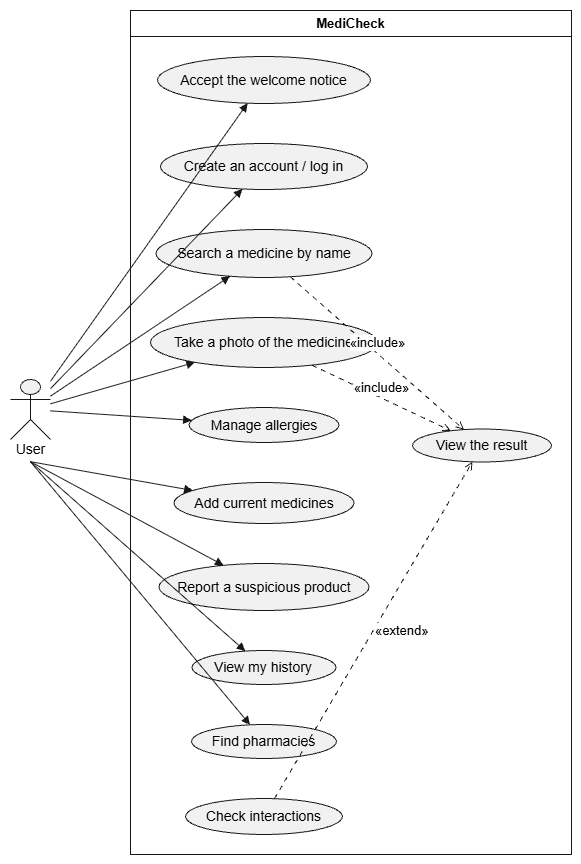

The diagram above was exported from draw.io. Its source (the exported page's mxGraphModel, read from the mxfile embedded in the PNG):
<mxGraphModel dx="1520" dy="885" grid="1" gridSize="10" guides="1" tooltips="1" connect="1" arrows="1" fold="1" page="1" pageScale="1" pageWidth="827" pageHeight="1169" math="0" shadow="0">
  <root>
    <mxCell id="0" />
    <mxCell id="1" parent="0" />
    <UserObject label="" plantUmlData="{&#10;  &quot;data&quot;: &quot;@startuml\nleft to right direction\nactor \&quot;User\&quot; as U\nrectangle \&quot;MediCheck\&quot; {\n  usecase \&quot;Accept the welcome notice\&quot; as UC0\n  usecase \&quot;Create an account / log in\&quot; as UC1\n  usecase \&quot;Search a medicine by name\&quot; as UC2\n  usecase \&quot;Take a photo of the medicine\&quot; as UC3\n  usecase \&quot;View the result\&quot; as UC4\n  usecase \&quot;Manage allergies\&quot; as UC5\n  usecase \&quot;Add current medicines\&quot; as UC6\n  usecase \&quot;Check interactions\&quot; as UC7\n  usecase \&quot;Report a suspicious product\&quot; as UC8\n  usecase \&quot;View my history\&quot; as UC9\n  usecase \&quot;Find pharmacies\&quot; as UC10\n}\nU --&gt; UC0\nU --&gt; UC1\nU --&gt; UC2\nU --&gt; UC3\nU --&gt; UC5\nU --&gt; UC6\nU --&gt; UC8\nU --&gt; UC9\nU --&gt; UC10\nUC2 ..&gt; UC4 : &lt;&lt;include&gt;&gt;\nUC3 ..&gt; UC4 : &lt;&lt;include&gt;&gt;\nUC7 ..&gt; UC4 : &lt;&lt;extend&gt;&gt;\n@enduml&quot;,&#10;  &quot;config&quot;: null&#10;}" id="D33qWLlfnPpTObHqKMBP-1">
      <mxCell connectable="0" parent="1" style="group;transparentBounds=1;editIcon=1;lockedGroup=0;groupPadding=10;" vertex="1">
        <mxGeometry as="geometry" />
      </mxCell>
    </UserObject>
    <UserObject label="MediCheck" plantUmlId="rect_0" plantUmlBaseStyle="swimlane;collapsible=0;startSize=26;fillColor=none;strokeColor=#181818;fontColor=#000000;fontSize=13;fontStyle=1;whiteSpace=wrap;" plantUmlBaseValue="MediCheck" id="D33qWLlfnPpTObHqKMBP-2">
      <mxCell parent="D33qWLlfnPpTObHqKMBP-1" style="swimlane;collapsible=0;startSize=26;fillColor=none;strokeColor=#181818;fontColor=#000000;fontSize=13;fontStyle=1;whiteSpace=wrap;" vertex="1">
        <mxGeometry height="844" width="441" x="150" y="30" as="geometry" />
      </mxCell>
    </UserObject>
    <UserObject label="Accept the welcome notice" plantUmlId="uc_1" plantUmlBaseStyle="ellipse;html=1;fillColor=#F1F1F1;strokeColor=#181818;whiteSpace=wrap;fontColor=#000000;fontSize=14;" plantUmlBaseValue="Accept the welcome notice" id="D33qWLlfnPpTObHqKMBP-3">
      <mxCell parent="D33qWLlfnPpTObHqKMBP-2" style="ellipse;html=1;fillColor=#F1F1F1;strokeColor=#181818;whiteSpace=wrap;fontColor=#000000;fontSize=14;" vertex="1">
        <mxGeometry height="47" width="213" x="27" y="46" as="geometry" />
      </mxCell>
    </UserObject>
    <UserObject label="Create an account / log in" plantUmlId="uc_2" plantUmlBaseStyle="ellipse;html=1;fillColor=#F1F1F1;strokeColor=#181818;whiteSpace=wrap;fontColor=#000000;fontSize=14;" plantUmlBaseValue="Create an account / log in" id="D33qWLlfnPpTObHqKMBP-4">
      <mxCell parent="D33qWLlfnPpTObHqKMBP-2" style="ellipse;html=1;fillColor=#F1F1F1;strokeColor=#181818;whiteSpace=wrap;fontColor=#000000;fontSize=14;" vertex="1">
        <mxGeometry height="46" width="207" x="30" y="133" as="geometry" />
      </mxCell>
    </UserObject>
    <UserObject label="Search a medicine by name" plantUmlId="uc_3" plantUmlBaseStyle="ellipse;html=1;fillColor=#F1F1F1;strokeColor=#181818;whiteSpace=wrap;fontColor=#000000;fontSize=14;" plantUmlBaseValue="Search a medicine by name" id="D33qWLlfnPpTObHqKMBP-5">
      <mxCell parent="D33qWLlfnPpTObHqKMBP-2" style="ellipse;html=1;fillColor=#F1F1F1;strokeColor=#181818;whiteSpace=wrap;fontColor=#000000;fontSize=14;" vertex="1">
        <mxGeometry height="48" width="216" x="25.5" y="219" as="geometry" />
      </mxCell>
    </UserObject>
    <UserObject label="Take a photo of the medicine" plantUmlId="uc_4" plantUmlBaseStyle="ellipse;html=1;fillColor=#F1F1F1;strokeColor=#181818;whiteSpace=wrap;fontColor=#000000;fontSize=14;" plantUmlBaseValue="Take a photo of the medicine" id="D33qWLlfnPpTObHqKMBP-6">
      <mxCell parent="D33qWLlfnPpTObHqKMBP-2" style="ellipse;html=1;fillColor=#F1F1F1;strokeColor=#181818;whiteSpace=wrap;fontColor=#000000;fontSize=14;" vertex="1">
        <mxGeometry height="50" width="227" x="20" y="307" as="geometry" />
      </mxCell>
    </UserObject>
    <UserObject label="Manage allergies" plantUmlId="uc_5" plantUmlBaseStyle="ellipse;html=1;fillColor=#F1F1F1;strokeColor=#181818;whiteSpace=wrap;fontColor=#000000;fontSize=14;" plantUmlBaseValue="Manage allergies" id="D33qWLlfnPpTObHqKMBP-7">
      <mxCell parent="D33qWLlfnPpTObHqKMBP-2" style="ellipse;html=1;fillColor=#F1F1F1;strokeColor=#181818;whiteSpace=wrap;fontColor=#000000;fontSize=14;" vertex="1">
        <mxGeometry height="35" width="150" x="58.5" y="397" as="geometry" />
      </mxCell>
    </UserObject>
    <UserObject label="Add current medicines" plantUmlId="uc_6" plantUmlBaseStyle="ellipse;html=1;fillColor=#F1F1F1;strokeColor=#181818;whiteSpace=wrap;fontColor=#000000;fontSize=14;" plantUmlBaseValue="Add current medicines" id="D33qWLlfnPpTObHqKMBP-8">
      <mxCell parent="D33qWLlfnPpTObHqKMBP-2" style="ellipse;html=1;fillColor=#F1F1F1;strokeColor=#181818;whiteSpace=wrap;fontColor=#000000;fontSize=14;" vertex="1">
        <mxGeometry height="41" width="180" x="43.5" y="472" as="geometry" />
      </mxCell>
    </UserObject>
    <UserObject label="Report a suspicious product" plantUmlId="uc_7" plantUmlBaseStyle="ellipse;html=1;fillColor=#F1F1F1;strokeColor=#181818;whiteSpace=wrap;fontColor=#000000;fontSize=14;" plantUmlBaseValue="Report a suspicious product" id="D33qWLlfnPpTObHqKMBP-9">
      <mxCell parent="D33qWLlfnPpTObHqKMBP-2" style="ellipse;html=1;fillColor=#F1F1F1;strokeColor=#181818;whiteSpace=wrap;fontColor=#000000;fontSize=14;" vertex="1">
        <mxGeometry height="47" width="210" x="28.5" y="553" as="geometry" />
      </mxCell>
    </UserObject>
    <UserObject label="View my history" plantUmlId="uc_8" plantUmlBaseStyle="ellipse;html=1;fillColor=#F1F1F1;strokeColor=#181818;whiteSpace=wrap;fontColor=#000000;fontSize=14;" plantUmlBaseValue="View my history" id="D33qWLlfnPpTObHqKMBP-10">
      <mxCell parent="D33qWLlfnPpTObHqKMBP-2" style="ellipse;html=1;fillColor=#F1F1F1;strokeColor=#181818;whiteSpace=wrap;fontColor=#000000;fontSize=14;" vertex="1">
        <mxGeometry height="34" width="144" x="61.5" y="640" as="geometry" />
      </mxCell>
    </UserObject>
    <UserObject label="Find pharmacies" plantUmlId="uc_9" plantUmlBaseStyle="ellipse;html=1;fillColor=#F1F1F1;strokeColor=#181818;whiteSpace=wrap;fontColor=#000000;fontSize=14;" plantUmlBaseValue="Find pharmacies" id="D33qWLlfnPpTObHqKMBP-11">
      <mxCell parent="D33qWLlfnPpTObHqKMBP-2" style="ellipse;html=1;fillColor=#F1F1F1;strokeColor=#181818;whiteSpace=wrap;fontColor=#000000;fontSize=14;" vertex="1">
        <mxGeometry height="34" width="145" x="61" y="714" as="geometry" />
      </mxCell>
    </UserObject>
    <UserObject label="Check interactions" plantUmlId="uc_10" plantUmlBaseStyle="ellipse;html=1;fillColor=#F1F1F1;strokeColor=#181818;whiteSpace=wrap;fontColor=#000000;fontSize=14;" plantUmlBaseValue="Check interactions" id="D33qWLlfnPpTObHqKMBP-12">
      <mxCell parent="D33qWLlfnPpTObHqKMBP-2" style="ellipse;html=1;fillColor=#F1F1F1;strokeColor=#181818;whiteSpace=wrap;fontColor=#000000;fontSize=14;" vertex="1">
        <mxGeometry height="36" width="157" x="55" y="788" as="geometry" />
      </mxCell>
    </UserObject>
    <UserObject label="View the result" plantUmlId="uc_11" plantUmlBaseStyle="ellipse;html=1;fillColor=#F1F1F1;strokeColor=#181818;whiteSpace=wrap;fontColor=#000000;fontSize=14;" plantUmlBaseValue="View the result" id="D33qWLlfnPpTObHqKMBP-13">
      <mxCell parent="D33qWLlfnPpTObHqKMBP-2" style="ellipse;html=1;fillColor=#F1F1F1;strokeColor=#181818;whiteSpace=wrap;fontColor=#000000;fontSize=14;" vertex="1">
        <mxGeometry height="33" width="139" x="282" y="418.5" as="geometry" />
      </mxCell>
    </UserObject>
    <UserObject label="«include»" plantUmlId="rel_23" plantUmlBaseStyle="endArrow=open;dashed=1;dashPattern=5 5;strokeColor=#181818;fontColor=#000000;fontSize=13;edgeStyle=none;rounded=0;html=1;verticalAlign=bottom;curved=0;endSize=6;sourcePerimeterSpacing=0;targetPerimeterSpacing=0;" plantUmlBaseValue="«include»" id="D33qWLlfnPpTObHqKMBP-25">
      <mxCell edge="1" parent="D33qWLlfnPpTObHqKMBP-2" source="D33qWLlfnPpTObHqKMBP-5" style="endArrow=open;dashed=1;dashPattern=5 5;strokeColor=#181818;fontColor=#000000;fontSize=13;edgeStyle=none;rounded=0;html=1;verticalAlign=bottom;curved=0;endSize=6;sourcePerimeterSpacing=0;targetPerimeterSpacing=0;" target="D33qWLlfnPpTObHqKMBP-13">
        <mxGeometry relative="1" as="geometry" />
      </mxCell>
    </UserObject>
    <UserObject label="«include»" plantUmlId="rel_24" plantUmlBaseStyle="endArrow=open;dashed=1;dashPattern=5 5;strokeColor=#181818;fontColor=#000000;fontSize=13;edgeStyle=none;rounded=0;html=1;verticalAlign=bottom;curved=0;endSize=6;sourcePerimeterSpacing=0;targetPerimeterSpacing=0;" plantUmlBaseValue="«include»" id="D33qWLlfnPpTObHqKMBP-26">
      <mxCell edge="1" parent="D33qWLlfnPpTObHqKMBP-2" source="D33qWLlfnPpTObHqKMBP-6" style="endArrow=open;dashed=1;dashPattern=5 5;strokeColor=#181818;fontColor=#000000;fontSize=13;edgeStyle=none;rounded=0;html=1;verticalAlign=bottom;curved=0;endSize=6;sourcePerimeterSpacing=0;targetPerimeterSpacing=0;" target="D33qWLlfnPpTObHqKMBP-13">
        <mxGeometry relative="1" as="geometry" />
      </mxCell>
    </UserObject>
    <UserObject label="«extend»" plantUmlId="rel_25" plantUmlBaseStyle="endArrow=open;dashed=1;dashPattern=5 5;strokeColor=#181818;fontColor=#000000;fontSize=13;edgeStyle=none;rounded=0;html=1;labelPosition=right;align=left;curved=0;endSize=6;sourcePerimeterSpacing=0;targetPerimeterSpacing=0;" plantUmlBaseValue="«extend»" id="D33qWLlfnPpTObHqKMBP-27">
      <mxCell edge="1" parent="D33qWLlfnPpTObHqKMBP-2" source="D33qWLlfnPpTObHqKMBP-12" style="endArrow=open;dashed=1;dashPattern=5 5;strokeColor=#181818;fontColor=#000000;fontSize=13;edgeStyle=none;rounded=0;html=1;labelPosition=right;align=left;curved=0;endSize=6;sourcePerimeterSpacing=0;targetPerimeterSpacing=0;" target="D33qWLlfnPpTObHqKMBP-13">
        <mxGeometry relative="1" as="geometry" />
      </mxCell>
    </UserObject>
    <UserObject label="" plantUmlId="actor_12" plantUmlBaseStyle="shape=umlActor;html=1;fillColor=#F1F1F1;strokeColor=#181818;fontColor=#000000;fontSize=14;" plantUmlBaseValue="" id="D33qWLlfnPpTObHqKMBP-14">
      <mxCell parent="D33qWLlfnPpTObHqKMBP-1" style="shape=umlActor;html=1;fillColor=#F1F1F1;strokeColor=#181818;fontColor=#000000;fontSize=14;" vertex="1">
        <mxGeometry height="60" width="40" x="30" y="399" as="geometry" />
      </mxCell>
    </UserObject>
    <UserObject label="User" plantUmlId="actorlbl_13" plantUmlBaseStyle="text;html=1;align=center;verticalAlign=middle;spacingBottom=1;fontColor=#000000;fontSize=14;part=1;" plantUmlBaseValue="User" id="D33qWLlfnPpTObHqKMBP-15">
      <mxCell parent="D33qWLlfnPpTObHqKMBP-14" style="text;html=1;align=center;verticalAlign=middle;spacingBottom=1;fontColor=#000000;fontSize=14;part=1;" vertex="1">
        <mxGeometry height="17" width="40" y="62" as="geometry" />
      </mxCell>
    </UserObject>
    <UserObject label="" plantUmlId="rel_14" plantUmlBaseStyle="endArrow=block;endFill=1;strokeColor=#181818;fontColor=#000000;fontSize=13;edgeStyle=none;rounded=0;html=1;curved=0;endSize=6;sourcePerimeterSpacing=0;targetPerimeterSpacing=0;" plantUmlBaseValue="" id="D33qWLlfnPpTObHqKMBP-16">
      <mxCell edge="1" parent="D33qWLlfnPpTObHqKMBP-1" source="D33qWLlfnPpTObHqKMBP-14" style="endArrow=block;endFill=1;strokeColor=#181818;fontColor=#000000;fontSize=13;edgeStyle=none;rounded=0;html=1;curved=0;endSize=6;sourcePerimeterSpacing=0;targetPerimeterSpacing=0;" target="D33qWLlfnPpTObHqKMBP-3">
        <mxGeometry relative="1" as="geometry" />
      </mxCell>
    </UserObject>
    <UserObject label="" plantUmlId="rel_15" plantUmlBaseStyle="endArrow=block;endFill=1;strokeColor=#181818;fontColor=#000000;fontSize=13;edgeStyle=none;rounded=0;html=1;curved=0;endSize=6;sourcePerimeterSpacing=0;targetPerimeterSpacing=0;" plantUmlBaseValue="" id="D33qWLlfnPpTObHqKMBP-17">
      <mxCell edge="1" parent="D33qWLlfnPpTObHqKMBP-1" source="D33qWLlfnPpTObHqKMBP-14" style="endArrow=block;endFill=1;strokeColor=#181818;fontColor=#000000;fontSize=13;edgeStyle=none;rounded=0;html=1;curved=0;endSize=6;sourcePerimeterSpacing=0;targetPerimeterSpacing=0;" target="D33qWLlfnPpTObHqKMBP-4">
        <mxGeometry relative="1" as="geometry" />
      </mxCell>
    </UserObject>
    <UserObject label="" plantUmlId="rel_16" plantUmlBaseStyle="endArrow=block;endFill=1;strokeColor=#181818;fontColor=#000000;fontSize=13;edgeStyle=none;rounded=0;html=1;curved=0;endSize=6;sourcePerimeterSpacing=0;targetPerimeterSpacing=0;" plantUmlBaseValue="" id="D33qWLlfnPpTObHqKMBP-18">
      <mxCell edge="1" parent="D33qWLlfnPpTObHqKMBP-1" source="D33qWLlfnPpTObHqKMBP-14" style="endArrow=block;endFill=1;strokeColor=#181818;fontColor=#000000;fontSize=13;edgeStyle=none;rounded=0;html=1;curved=0;endSize=6;sourcePerimeterSpacing=0;targetPerimeterSpacing=0;" target="D33qWLlfnPpTObHqKMBP-5">
        <mxGeometry relative="1" as="geometry" />
      </mxCell>
    </UserObject>
    <UserObject label="" plantUmlId="rel_17" plantUmlBaseStyle="endArrow=block;endFill=1;strokeColor=#181818;fontColor=#000000;fontSize=13;edgeStyle=none;rounded=0;html=1;curved=0;endSize=6;sourcePerimeterSpacing=0;targetPerimeterSpacing=0;" plantUmlBaseValue="" id="D33qWLlfnPpTObHqKMBP-19">
      <mxCell edge="1" parent="D33qWLlfnPpTObHqKMBP-1" source="D33qWLlfnPpTObHqKMBP-14" style="endArrow=block;endFill=1;strokeColor=#181818;fontColor=#000000;fontSize=13;edgeStyle=none;rounded=0;html=1;curved=0;endSize=6;sourcePerimeterSpacing=0;targetPerimeterSpacing=0;" target="D33qWLlfnPpTObHqKMBP-6">
        <mxGeometry relative="1" as="geometry" />
      </mxCell>
    </UserObject>
    <UserObject label="" plantUmlId="rel_18" plantUmlBaseStyle="endArrow=block;endFill=1;strokeColor=#181818;fontColor=#000000;fontSize=13;edgeStyle=none;rounded=0;html=1;curved=0;endSize=6;sourcePerimeterSpacing=0;targetPerimeterSpacing=0;" plantUmlBaseValue="" id="D33qWLlfnPpTObHqKMBP-20">
      <mxCell edge="1" parent="D33qWLlfnPpTObHqKMBP-1" source="D33qWLlfnPpTObHqKMBP-14" style="endArrow=block;endFill=1;strokeColor=#181818;fontColor=#000000;fontSize=13;edgeStyle=none;rounded=0;html=1;curved=0;endSize=6;sourcePerimeterSpacing=0;targetPerimeterSpacing=0;" target="D33qWLlfnPpTObHqKMBP-7">
        <mxGeometry relative="1" as="geometry" />
      </mxCell>
    </UserObject>
    <UserObject label="" plantUmlId="rel_19" plantUmlBaseStyle="endArrow=block;endFill=1;strokeColor=#181818;fontColor=#000000;fontSize=13;edgeStyle=none;rounded=0;html=1;exitX=0.5;exitY=1.37;exitPerimeter=0;curved=0;endSize=6;sourcePerimeterSpacing=0;targetPerimeterSpacing=0;" plantUmlBaseValue="" id="D33qWLlfnPpTObHqKMBP-21">
      <mxCell edge="1" parent="D33qWLlfnPpTObHqKMBP-1" source="D33qWLlfnPpTObHqKMBP-14" style="endArrow=block;endFill=1;strokeColor=#181818;fontColor=#000000;fontSize=13;edgeStyle=none;rounded=0;html=1;exitX=0.5;exitY=1.37;exitPerimeter=0;curved=0;endSize=6;sourcePerimeterSpacing=0;targetPerimeterSpacing=0;" target="D33qWLlfnPpTObHqKMBP-8">
        <mxGeometry relative="1" as="geometry" />
      </mxCell>
    </UserObject>
    <UserObject label="" plantUmlId="rel_20" plantUmlBaseStyle="endArrow=block;endFill=1;strokeColor=#181818;fontColor=#000000;fontSize=13;edgeStyle=none;rounded=0;html=1;exitX=0.5;exitY=1.37;exitPerimeter=0;curved=0;endSize=6;sourcePerimeterSpacing=0;targetPerimeterSpacing=0;" plantUmlBaseValue="" id="D33qWLlfnPpTObHqKMBP-22">
      <mxCell edge="1" parent="D33qWLlfnPpTObHqKMBP-1" source="D33qWLlfnPpTObHqKMBP-14" style="endArrow=block;endFill=1;strokeColor=#181818;fontColor=#000000;fontSize=13;edgeStyle=none;rounded=0;html=1;exitX=0.5;exitY=1.37;exitPerimeter=0;curved=0;endSize=6;sourcePerimeterSpacing=0;targetPerimeterSpacing=0;" target="D33qWLlfnPpTObHqKMBP-9">
        <mxGeometry relative="1" as="geometry" />
      </mxCell>
    </UserObject>
    <UserObject label="" plantUmlId="rel_21" plantUmlBaseStyle="endArrow=block;endFill=1;strokeColor=#181818;fontColor=#000000;fontSize=13;edgeStyle=none;rounded=0;html=1;exitX=0.5;exitY=1.37;exitPerimeter=0;curved=0;endSize=6;sourcePerimeterSpacing=0;targetPerimeterSpacing=0;" plantUmlBaseValue="" id="D33qWLlfnPpTObHqKMBP-23">
      <mxCell edge="1" parent="D33qWLlfnPpTObHqKMBP-1" source="D33qWLlfnPpTObHqKMBP-14" style="endArrow=block;endFill=1;strokeColor=#181818;fontColor=#000000;fontSize=13;edgeStyle=none;rounded=0;html=1;exitX=0.5;exitY=1.37;exitPerimeter=0;curved=0;endSize=6;sourcePerimeterSpacing=0;targetPerimeterSpacing=0;" target="D33qWLlfnPpTObHqKMBP-10">
        <mxGeometry relative="1" as="geometry" />
      </mxCell>
    </UserObject>
    <UserObject label="" plantUmlId="rel_22" plantUmlBaseStyle="endArrow=block;endFill=1;strokeColor=#181818;fontColor=#000000;fontSize=13;edgeStyle=none;rounded=0;html=1;exitX=0.5;exitY=1.37;exitPerimeter=0;curved=0;endSize=6;sourcePerimeterSpacing=0;targetPerimeterSpacing=0;" plantUmlBaseValue="" id="D33qWLlfnPpTObHqKMBP-24">
      <mxCell edge="1" parent="D33qWLlfnPpTObHqKMBP-1" source="D33qWLlfnPpTObHqKMBP-14" style="endArrow=block;endFill=1;strokeColor=#181818;fontColor=#000000;fontSize=13;edgeStyle=none;rounded=0;html=1;exitX=0.5;exitY=1.37;exitPerimeter=0;curved=0;endSize=6;sourcePerimeterSpacing=0;targetPerimeterSpacing=0;" target="D33qWLlfnPpTObHqKMBP-11">
        <mxGeometry relative="1" as="geometry" />
      </mxCell>
    </UserObject>
  </root>
</mxGraphModel>